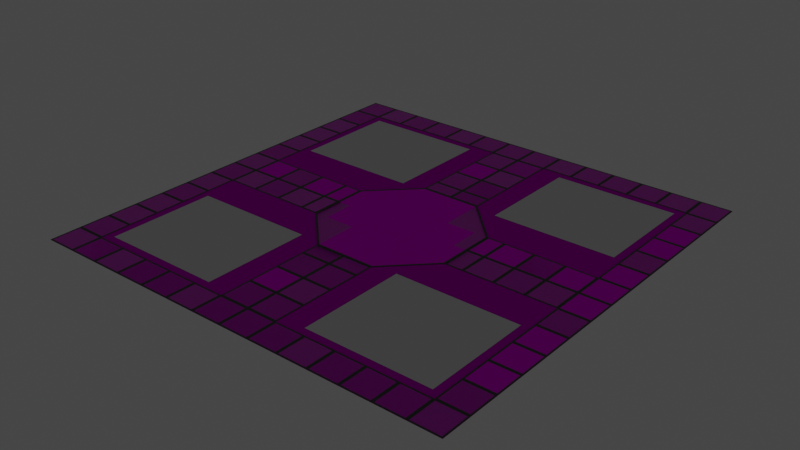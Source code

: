 # Source: stage-terrain.blend  (saved by Blender 4.0.36; exported with 4.5.12 LTS)
import bpy
from mathutils import Matrix  # noqa: F401  (used for matrix-valued properties, if any)

bpy.ops.wm.read_factory_settings(use_empty=True)
scene = bpy.context.scene
scene.name = 'Scene'

# ---- collections
col_collection = bpy.data.collections.new('Collection'); scene.collection.children.link(col_collection)
col_sidewalk = bpy.data.collections.new('Sidewalk'); col_collection.children.link(col_sidewalk)

# ---- images (referenced by path relative to the original .blend; pixels are not part of the script)
import os
ASSET_DIR = os.environ.get("B2B_ASSET_DIR", "")  # directory of the original .blend (textures are referenced by path, not embedded)
HERE = os.path.dirname(os.path.abspath(__file__))  # packed textures are extracted next to this script under _unpacked/

def load_image(name, relpath, width, height, colorspace="sRGB"):
    """Load a texture the original file referenced (path relative to the .blend, or extracted next to this script)."""
    p = next((c for c in (os.path.join(HERE, relpath), os.path.join(ASSET_DIR, relpath)) if relpath and os.path.exists(c)), "")
    if p:
        img = bpy.data.images.load(p, check_existing=True)
        img.name = name
    else:  # same state as the original file: an image datablock whose file is absent (Cycles renders it pink)
        img = bpy.data.images.new(name, width, height)
        img.source = "FILE"
        img.filepath = "//" + (relpath or name)
    img.colorspace_settings.name = colorspace
    return img
img_displacement_jpg_002 = load_image('displacement.jpg.002', 'displacement.jpg', 1024, 1024, 'Non-Color')
img_color_jpg_002 = load_image('color.jpg.002', 'color.jpg', 1024, 1024, 'sRGB')
img_roughness_jpg_002 = load_image('roughness.jpg.002', 'roughness.jpg', 1024, 1024, 'Non-Color')
img_normal_jpg_002 = load_image('normal.jpg.002', 'normal.jpg', 1024, 1024, 'Non-Color')
img_displacement_jpg_001 = load_image('displacement.jpg.001', 'displacement.jpg', 1024, 1024, 'Non-Color')
img_color_jpg_001 = load_image('color.jpg.001', 'color.jpg', 1024, 1024, 'sRGB')
img_roughness_jpg_001 = load_image('roughness.jpg.001', 'roughness.jpg', 1024, 1024, 'Non-Color')
img_normal_jpg_001 = load_image('normal.jpg.001', 'normal.jpg', 1024, 1024, 'Non-Color')

# ---- materials (node trees are filled in below, after node groups)
mat_grass = bpy.data.materials.new('grass')
mat_grass.alpha_threshold = 0.0
mat_grass.use_transparent_shadow = False
mat_grass.roughness = 0.5
mat_grass.line_color = (0.0, 0.0, 0.0, 1.0)
mat_metallic_frame = bpy.data.materials.new('metallic_frame')
mat_metallic_frame.use_transparent_shadow = False
mat_metallic_frame.diffuse_color = (0.06, 0.03, 0.03, 1.0)
mat_concrete_inner = bpy.data.materials.new('concrete_inner')
mat_concrete_inner.alpha_threshold = 0.0
mat_concrete_inner.use_transparent_shadow = False
mat_concrete_inner.roughness = 0.5
mat_concrete_inner.line_color = (0.0, 0.0, 0.0, 1.0)
mat_concrete_outter = bpy.data.materials.new('concrete_outter')
mat_concrete_outter.alpha_threshold = 0.0
mat_concrete_outter.use_transparent_shadow = False
mat_concrete_outter.roughness = 0.5
mat_concrete_outter.line_color = (0.0, 0.0, 0.0, 1.0)
mat_emission_blue = bpy.data.materials.new('emission_blue')
mat_emission_blue.use_transparent_shadow = False
mat_emission_green = bpy.data.materials.new('emission_green')
mat_emission_green.use_transparent_shadow = False

# ---- node groups
ng_gltf_material_output = bpy.data.node_groups.new('glTF Material Output', 'ShaderNodeTree')
_s = ng_gltf_material_output.interface.new_socket(name='Occlusion', in_out='INPUT', socket_type='NodeSocketFloat')
_s = ng_gltf_material_output.interface.new_socket(name='Thickness', in_out='INPUT', socket_type='NodeSocketFloat')
_s = ng_gltf_material_output.interface.new_socket(name='Specular', in_out='INPUT', socket_type='NodeSocketFloat')
_s.default_value = 1.0
_s = ng_gltf_material_output.interface.new_socket(name='Specular Color', in_out='INPUT', socket_type='NodeSocketColor')
_s.default_value = (1.0, 1.0, 1.0, 1.0)
_N = ng_gltf_material_output.nodes; _L = ng_gltf_material_output.links
n0 = _N.new('NodeGroupOutput'); n0.name = 'Group Output'; n0.location = (0, 0)
n1 = _N.new('NodeGroupInput'); n1.name = 'Group Input'; n1.location = (-200, 0)
n0.is_active_output = True

# ---- material node trees
mat_grass.use_nodes = True; mat_grass.node_tree.nodes.clear()
_N = mat_grass.node_tree.nodes; _L = mat_grass.node_tree.links
n0 = _N.new('ShaderNodeOutputMaterial'); n0.name = 'Material Output'; n0.location = (300, 300)
n1 = _N.new('ShaderNodeBsdfPrincipled'); n1.name = 'Principled BSDF'; n1.location = (10, 300)
n1.distribution = 'GGX'
n1.subsurface_method = 'RANDOM_WALK_SKIN'
n1.inputs[3].default_value = 1.45
n1.inputs[13].default_value = 0.0
n1.inputs[27].default_value = (0.0, 0.0, 0.0, 1.0)
n1.inputs[28].default_value = 1.0
n2 = _N.new('ShaderNodeTexImage'); n2.name = 'Image Texture'; n2.location = (88, -880)
n2.label = 'Displacement'
n2.image = img_displacement_jpg_002
n3 = _N.new('ShaderNodeDisplacement'); n3.name = 'Displacement'; n3.location = (110, -400)
n3.inputs[2].default_value = 1.0
n4 = _N.new('ShaderNodeTexImage'); n4.name = 'Image Texture.001'; n4.location = (88, -40)
n4.label = 'Base Color'
n4.image = img_color_jpg_002
n5 = _N.new('ShaderNodeTexImage'); n5.name = 'Image Texture.002'; n5.location = (88, -320)
n5.label = 'Roughness'
n5.image = img_roughness_jpg_002
n6 = _N.new('ShaderNodeTexImage'); n6.name = 'Image Texture.003'; n6.location = (88, -600)
n6.label = 'Normal'
n6.image = img_normal_jpg_002
n7 = _N.new('ShaderNodeNormalMap'); n7.name = 'Normal Map'; n7.location = (-240, -60)
n8 = _N.new('ShaderNodeMapping'); n8.name = 'Mapping'; n8.location = (230, -40)
n9 = _N.new('NodeReroute'); n9.name = 'Reroute'; n9.location = (38, -596)
n9.width = 16
n9.socket_idname = 'NodeSocketVector'
n10 = _N.new('ShaderNodeTexCoord'); n10.name = 'Texture Coordinate'; n10.location = (30, -40)
n11 = _N.new('NodeFrame'); n11.name = 'Frame'; n11.location = (-1270, 340)
n11.label = 'Mapping'
n11.width = 400
n12 = _N.new('NodeFrame'); n12.name = 'Frame.001'; n12.location = (-628, 540)
n12.label = 'Textures'
n12.width = 358
n2.parent = n12
n4.parent = n12
n5.parent = n12
n6.parent = n12
n8.parent = n11
n9.parent = n12
n10.parent = n11
_L.new(n1.outputs[0], n0.inputs[0])
_L.new(n2.outputs[0], n3.inputs[0])
_L.new(n3.outputs[0], n0.inputs[2])
_L.new(n4.outputs[0], n1.inputs[0])
_L.new(n5.outputs[0], n1.inputs[2])
_L.new(n6.outputs[0], n7.inputs[1])
_L.new(n7.outputs[0], n1.inputs[5])
_L.new(n9.outputs[0], n4.inputs[0])
_L.new(n9.outputs[0], n5.inputs[0])
_L.new(n9.outputs[0], n6.inputs[0])
_L.new(n9.outputs[0], n2.inputs[0])
_L.new(n8.outputs[0], n9.inputs[0])
_L.new(n10.outputs[2], n8.inputs[0])
n0.is_active_output = True
mat_metallic_frame.use_nodes = True; mat_metallic_frame.node_tree.nodes.clear()
_N = mat_metallic_frame.node_tree.nodes; _L = mat_metallic_frame.node_tree.links
n0 = _N.new('ShaderNodeBsdfPrincipled'); n0.name = 'Principled BSDF'; n0.location = (10, 300)
n0.distribution = 'GGX'
n0.subsurface_method = 'RANDOM_WALK_SKIN'
n0.inputs[0].default_value = (0.4, 0.04931, 0.0, 1.0)
n0.inputs[1].default_value = 0.9
n0.inputs[2].default_value = 0.25
n0.inputs[3].default_value = 1.45
n0.inputs[13].default_value = 0.4
n0.inputs[27].default_value = (0.075, 0.009274, 0.0, 1.0)
n0.inputs[28].default_value = 1.0
n1 = _N.new('ShaderNodeGroup'); n1.name = 'Group'; n1.location = (40, -370)
n1.width = 180
n1.node_tree = ng_gltf_material_output
n1.inputs[0].default_value = 0.0
n1.inputs[1].default_value = 0.0
n1.inputs[2].default_value = 1.0
n1.inputs[3].default_value = (0.3557, 0.3557, 0.3557, 1.0)
n2 = _N.new('ShaderNodeOutputMaterial'); n2.name = 'Material Output'; n2.location = (320, 270)
_L.new(n0.outputs[0], n2.inputs[0])
n2.is_active_output = True
mat_concrete_inner.use_nodes = True; mat_concrete_inner.node_tree.nodes.clear()
_N = mat_concrete_inner.node_tree.nodes; _L = mat_concrete_inner.node_tree.links
n0 = _N.new('ShaderNodeOutputMaterial'); n0.name = 'Material Output'; n0.location = (300, 300)
n1 = _N.new('ShaderNodeBsdfPrincipled'); n1.name = 'Principled BSDF'; n1.location = (10, 300)
n1.distribution = 'GGX'
n1.subsurface_method = 'RANDOM_WALK_SKIN'
n1.inputs[1].default_value = 0.85
n1.inputs[3].default_value = 1.45
n1.inputs[13].default_value = 0.0
n1.inputs[27].default_value = (0.0, 0.0, 0.0, 1.0)
n1.inputs[28].default_value = 1.0
n2 = _N.new('ShaderNodeTexImage'); n2.name = 'Image Texture'; n2.location = (88, -880)
n2.label = 'Displacement'
n2.image = img_displacement_jpg_001
n3 = _N.new('ShaderNodeDisplacement'); n3.name = 'Displacement'; n3.location = (110, -400)
n3.inputs[2].default_value = 1.0
n4 = _N.new('ShaderNodeTexImage'); n4.name = 'Image Texture.001'; n4.location = (88, -40)
n4.label = 'Base Color'
n4.image = img_color_jpg_001
n5 = _N.new('ShaderNodeTexImage'); n5.name = 'Image Texture.002'; n5.location = (88, -320)
n5.label = 'Roughness'
n5.image = img_roughness_jpg_001
n6 = _N.new('ShaderNodeTexImage'); n6.name = 'Image Texture.003'; n6.location = (88, -600)
n6.label = 'Normal'
n6.image = img_normal_jpg_001
n7 = _N.new('ShaderNodeNormalMap'); n7.name = 'Normal Map'; n7.location = (-240, -60)
n8 = _N.new('ShaderNodeMapping'); n8.name = 'Mapping'; n8.location = (230, -40)
n9 = _N.new('NodeReroute'); n9.name = 'Reroute'; n9.location = (38, -596)
n9.width = 16
n9.socket_idname = 'NodeSocketVector'
n10 = _N.new('ShaderNodeTexCoord'); n10.name = 'Texture Coordinate'; n10.location = (30, -40)
n11 = _N.new('NodeFrame'); n11.name = 'Frame'; n11.location = (-1270, 340)
n11.label = 'Mapping'
n11.width = 400
n12 = _N.new('NodeFrame'); n12.name = 'Frame.001'; n12.location = (-628, 540)
n12.label = 'Textures'
n12.width = 358
n2.parent = n12
n4.parent = n12
n5.parent = n12
n6.parent = n12
n8.parent = n11
n9.parent = n12
n10.parent = n11
_L.new(n1.outputs[0], n0.inputs[0])
_L.new(n2.outputs[0], n3.inputs[0])
_L.new(n3.outputs[0], n0.inputs[2])
_L.new(n4.outputs[0], n1.inputs[0])
_L.new(n5.outputs[0], n1.inputs[2])
_L.new(n6.outputs[0], n7.inputs[1])
_L.new(n7.outputs[0], n1.inputs[5])
_L.new(n9.outputs[0], n4.inputs[0])
_L.new(n9.outputs[0], n5.inputs[0])
_L.new(n9.outputs[0], n6.inputs[0])
_L.new(n9.outputs[0], n2.inputs[0])
_L.new(n8.outputs[0], n9.inputs[0])
_L.new(n10.outputs[2], n8.inputs[0])
n0.is_active_output = True
mat_concrete_outter.use_nodes = True; mat_concrete_outter.node_tree.nodes.clear()
_N = mat_concrete_outter.node_tree.nodes; _L = mat_concrete_outter.node_tree.links
n0 = _N.new('ShaderNodeOutputMaterial'); n0.name = 'Material Output'; n0.location = (300, 300)
n1 = _N.new('ShaderNodeBsdfPrincipled'); n1.name = 'Principled BSDF'; n1.location = (10, 300)
n1.distribution = 'GGX'
n1.subsurface_method = 'RANDOM_WALK_SKIN'
n1.inputs[0].default_value = (0.2, 0.2, 0.2, 1.0)
n1.inputs[1].default_value = 1.0
n1.inputs[2].default_value = 1.0
n1.inputs[3].default_value = 1.45
n1.inputs[13].default_value = 0.0
n1.inputs[27].default_value = (0.0, 0.0, 0.0, 1.0)
n1.inputs[28].default_value = 1.0
_L.new(n1.outputs[0], n0.inputs[0])
n0.is_active_output = True
mat_emission_blue.use_nodes = True; mat_emission_blue.node_tree.nodes.clear()
_N = mat_emission_blue.node_tree.nodes; _L = mat_emission_blue.node_tree.links
n0 = _N.new('ShaderNodeBsdfPrincipled'); n0.name = 'Principled BSDF'; n0.location = (10, 300)
n0.distribution = 'GGX'
n0.subsurface_method = 'RANDOM_WALK_SKIN'
n0.inputs[0].default_value = (0.0, 0.08022, 0.7991, 1.0)
n0.inputs[2].default_value = 1.0
n0.inputs[3].default_value = 1.45
n0.inputs[11].default_value = 1.01
n0.inputs[13].default_value = 0.0
n0.inputs[20].default_value = 0.0
n0.inputs[27].default_value = (0.0, 0.08022, 0.7991, 1.0)
n0.inputs[28].default_value = 2.0
n1 = _N.new('ShaderNodeOutputMaterial'); n1.name = 'Material Output'; n1.location = (300, 300)
_L.new(n0.outputs[0], n1.inputs[0])
n1.is_active_output = True
mat_emission_green.use_nodes = True; mat_emission_green.node_tree.nodes.clear()
_N = mat_emission_green.node_tree.nodes; _L = mat_emission_green.node_tree.links
n0 = _N.new('ShaderNodeBsdfPrincipled'); n0.name = 'Principled BSDF'; n0.location = (10, 300)
n0.distribution = 'GGX'
n0.subsurface_method = 'RANDOM_WALK_SKIN'
n0.inputs[0].default_value = (0.000539, 0.7991, 0.0, 1.0)
n0.inputs[2].default_value = 1.0
n0.inputs[3].default_value = 1.45
n0.inputs[11].default_value = 1.01
n0.inputs[13].default_value = 0.0
n0.inputs[20].default_value = 0.0
n0.inputs[27].default_value = (0.0, 0.7991, 0.01821, 1.0)
n0.inputs[28].default_value = 2.0
n1 = _N.new('ShaderNodeOutputMaterial'); n1.name = 'Material Output'; n1.location = (300, 300)
_L.new(n0.outputs[0], n1.inputs[0])
n1.is_active_output = True

# ---- world
world_world = bpy.data.worlds.new('World'); scene.world = world_world
world_world.use_nodes = True; world_world.node_tree.nodes.clear()
_N = world_world.node_tree.nodes; _L = world_world.node_tree.links
n0 = _N.new('ShaderNodeOutputWorld'); n0.name = 'World Output'; n0.location = (300, 300)
n1 = _N.new('ShaderNodeBackground'); n1.name = 'Background'; n1.location = (10, 300)
n1.inputs[0].default_value = (0.05088, 0.05088, 0.05088, 1.0)
_L.new(n1.outputs[0], n0.inputs[0])
n0.is_active_output = True
world_world.color = (0.05088, 0.05088, 0.05088)
world_world.use_sun_shadow = False
world_world.sun_shadow_jitter_overblur = 0.0

# ---- meshes
me_plane_003 = bpy.data.meshes.new('Plane.003')
me_plane_003.from_pydata([(7.0, 9.0, 0.0), (23.0, 9.0, 0.0), (7.0, 23.0, 0.0), (23.0, 23.0, 0.0)], [], [(0, 1, 3, 2)])
_uv = me_plane_003.uv_layers.new(name='UVMap')
_uv.uv.foreach_set('vector', [0.0, 0.0, 1.0, 0.0, 1.0, 1.0, 0.0, 1.0])
me_plane_003.update()
me_plane_011 = bpy.data.meshes.new('Plane.011')
me_plane_011.from_pydata([(20.0, 20.0, 0.0), (4.0, 20.0, 0.0), (-20.0, 12.0, 0.0), (-28.0, 12.0, 0.0), (12.0, 20.0, 0.0), (20.0, 4.0, 0.0), (20.0, 28.0, 0.0), (28.0, 4.0, 0.0), (28.0, 20.0, 0.0), (20.0, 12.0, 0.0), (20.0, 20.0, 0.0), (12.0, 4.0, 0.0), (-28.0, 28.0, 0.0), (4.0, 4.0, 0.0), (-20.0, 28.0, 0.0), (20.0, 4.0, 0.0), (20.0, 12.0, 0.0), (12.0, 20.0, 0.0), (12.0, 12.0, 0.0), (12.0, 20.0, 0.0), (4.0, 20.0, 0.0), (4.0, 28.0, 0.0), (-28.0, 20.0, 0.0), (-20.0, 20.0, 0.0), (28.0, 20.0, 0.0), (-20.0, 20.0, 0.0), (-12.0, 20.0, 0.0), (-12.0, 28.0, 0.0), (-4.0, 28.0, 0.0), (4.0, 20.0, 0.0), (-4.0, 28.0, 0.0), (-4.0, 20.0, 0.0), (-20.0, 12.0, 0.0), (-12.0, 12.0, 0.0), (-4.0, 12.0, 0.0), (-12.0, 20.0, 0.0), (-4.0, 20.0, 0.0), (-12.0, 20.0, 0.0), (-20.0, 20.0, 0.0), (-12.0, 28.0, 0.0), (-12.0, 12.0, 0.0), (-4.0, 12.0, 0.0), (-4.0, 20.0, 0.0), (-20.0, 28.0, 0.0), (28.0, 28.0, 0.0), (12.0, 20.0, 0.0), (12.0, 28.0, 0.0), (20.0, 20.0, 0.0), (4.0, 12.0, 0.0), (-4.0, 20.0, 0.0), (-12.0, 20.0, 0.0), (12.0, 28.0, 0.0), (4.0, 28.0, 0.0), (20.0, 28.0, 0.0), (-20.0, 12.0, 0.0), (-28.0, 12.0, 0.0), (4.0, 20.0, 0.0), (4.0, 12.0, 0.0), (12.0, 12.0, 0.0), (-20.0, 20.0, 0.0), (-28.0, 20.0, 0.0), (20.0, 12.0, 0.0), (28.0, 12.0, 0.0), (20.0, 20.0, 0.0), (20.0, -4.0, 0.0), (12.0, 4.0, 0.0), (12.0, -4.0, 0.0), (12.0, 4.0, 0.0), (4.0, 4.0, 0.0), (4.0, 12.0, 0.0), (-28.0, 4.0, 0.0), (-20.0, 4.0, 0.0), (28.0, 4.0, 0.0), (-20.0, 4.0, 0.0), (-12.0, 4.0, 0.0), (-12.0, 12.0, 0.0), (-4.0, 12.0, 0.0), (4.0, 4.0, 0.0), (-4.0, 12.0, 0.0), (-4.0, 4.0, 0.0), (-20.0, -4.0, 0.0), (-12.0, -4.0, 0.0), (-4.0, -4.0, 0.0), (-12.0, 4.0, 0.0), (-4.0, 4.0, 0.0), (-12.0, 4.0, 0.0), (-20.0, 4.0, 0.0), (-12.0, 12.0, 0.0), (-12.0, -4.0, 0.0), (-4.0, -4.0, 0.0), (-4.0, 4.0, 0.0), (-20.0, 12.0, 0.0), (28.0, 12.0, 0.0), (12.0, 4.0, 0.0), (12.0, 12.0, 0.0), (20.0, 4.0, 0.0), (4.0, -4.0, 0.0), (-4.0, 4.0, 0.0), (-12.0, 4.0, 0.0), (12.0, 12.0, 0.0), (4.0, 12.0, 0.0), (20.0, 12.0, 0.0), (-20.0, -4.0, 0.0), (-28.0, -4.0, 0.0), (4.0, 4.0, 0.0), (4.0, -4.0, 0.0), (12.0, -4.0, 0.0), (-20.0, 4.0, 0.0), (-28.0, 4.0, 0.0), (20.0, -4.0, 0.0), (28.0, -4.0, 0.0), (20.0, 4.0, 0.0), (-20.0, -4.0, 0.0), (-28.0, -4.0, 0.0), (20.0, -12.0, 0.0), (28.0, -12.0, 0.0), (20.0, -4.0, 0.0), (12.0, -12.0, 0.0), (4.0, -12.0, 0.0), (20.0, -12.0, 0.0), (20.0, -20.0, 0.0), (12.0, -12.0, 0.0), (12.0, -20.0, 0.0), (12.0, -12.0, 0.0), (4.0, -12.0, 0.0), (4.0, -4.0, 0.0), (-28.0, -12.0, 0.0), (-20.0, -12.0, 0.0), (28.0, -12.0, 0.0), (-20.0, -12.0, 0.0), (-12.0, -12.0, 0.0), (-12.0, -4.0, 0.0), (-4.0, -4.0, 0.0), (4.0, -12.0, 0.0), (-4.0, -4.0, 0.0), (-4.0, -12.0, 0.0), (-20.0, -20.0, 0.0), (-12.0, -20.0, 0.0), (-4.0, -20.0, 0.0), (-12.0, -12.0, 0.0), (-4.0, -12.0, 0.0), (-12.0, -12.0, 0.0), (-20.0, -12.0, 0.0), (-12.0, -4.0, 0.0), (-12.0, -20.0, 0.0), (-4.0, -20.0, 0.0), (-4.0, -12.0, 0.0), (-20.0, -4.0, 0.0), (28.0, -4.0, 0.0), (12.0, -12.0, 0.0), (12.0, -4.0, 0.0), (20.0, -12.0, 0.0), (4.0, -20.0, 0.0), (-4.0, -12.0, 0.0), (-12.0, -12.0, 0.0), (12.0, -4.0, 0.0), (4.0, -4.0, 0.0), (20.0, -4.0, 0.0), (-20.0, -20.0, 0.0), (-28.0, -20.0, 0.0), (4.0, -12.0, 0.0), (4.0, -20.0, 0.0), (12.0, -20.0, 0.0), (-20.0, -12.0, 0.0), (-28.0, -12.0, 0.0), (20.0, -20.0, 0.0), (28.0, -20.0, 0.0), (20.0, -12.0, 0.0), (12.0, -20.0, 0.0), (4.0, -20.0, 0.0), (20.0, -20.0, 0.0), (20.0, -28.0, 0.0), (12.0, -20.0, 0.0), (12.0, -28.0, 0.0), (28.0, -20.0, 0.0), (-20.0, -20.0, 0.0), (-12.0, -20.0, 0.0), (-20.0, -28.0, 0.0), (-12.0, -28.0, 0.0), (-4.0, -28.0, 0.0), (-12.0, -28.0, 0.0), (-4.0, -28.0, 0.0), (-4.0, -20.0, 0.0), (4.0, -28.0, 0.0), (-4.0, -20.0, 0.0), (-12.0, -20.0, 0.0), (-20.0, -28.0, 0.0), (-28.0, -28.0, 0.0), (4.0, -20.0, 0.0), (4.0, -28.0, 0.0), (12.0, -28.0, 0.0), (-20.0, -20.0, 0.0), (-28.0, -20.0, 0.0), (20.0, -28.0, 0.0), (28.0, -28.0, 0.0), (20.0, -20.0, 0.0)], [], [(188, 184, 181, 183), (182, 185, 180, 179), (176, 175, 177, 178), (174, 195, 193, 194), (191, 192, 187, 186), (172, 169, 189, 190), (170, 168, 173, 171), (119, 117, 122, 120), (121, 118, 161, 162), (0, 4, 18, 16), (143, 147, 142, 141), (17, 1, 57, 58), (148, 116, 114, 115), (112, 113, 126, 127), (150, 156, 124, 123), (39, 43, 38, 37), (157, 155, 149, 151), (163, 164, 159, 158), (44, 6, 10, 8), (128, 167, 165, 166), (130, 129, 136, 137), (146, 154, 144, 138), (125, 132, 135, 133), (14, 12, 22, 23), (134, 131, 139, 140), (160, 153, 145, 152), (104, 97, 89, 96), (46, 52, 20, 19), (78, 75, 83, 84), (69, 76, 79, 77), (53, 51, 45, 47), (90, 98, 88, 82), (74, 73, 80, 81), (72, 111, 109, 110), (59, 60, 55, 54), (24, 63, 61, 62), (107, 108, 103, 102), (101, 99, 93, 95), (94, 100, 68, 67), (26, 25, 32, 33), (2, 3, 70, 71), (92, 9, 5, 7), (87, 91, 86, 85), (65, 13, 105, 106), (15, 11, 66, 64), (42, 50, 40, 34), (21, 28, 31, 29), (30, 27, 35, 36), (56, 49, 41, 48)])
_uv = me_plane_011.uv_layers.new(name='UVMap')
_uv.uv.foreach_set('vector', [0.9999, 0.9999, 9.995e-05, 0.9999, 9.995e-05, 0.0001001, 0.9999, 9.995e-05, 0.9999, 0.9999, 9.995e-05, 0.9999, 9.995e-05, 0.0001001, 0.9999, 9.995e-05, 0.9999, 0.9999, 9.995e-05, 0.9999, 9.995e-05, 0.0001001, 0.9999, 9.995e-05, 0.9999, 0.9999, 9.995e-05, 0.9999, 9.995e-05, 0.0001001, 0.9999, 9.995e-05, 0.9999, 0.9999, 9.995e-05, 0.9999, 9.995e-05, 0.0001001, 0.9999, 9.995e-05, 0.9999, 0.9999, 9.995e-05, 0.9999, 9.995e-05, 0.0001001, 0.9999, 9.995e-05, 0.9999, 0.9999, 9.995e-05, 0.9999, 9.995e-05, 0.0001001, 0.9999, 9.995e-05, 0.9999, 0.9999, 9.995e-05, 0.9999, 9.995e-05, 0.0001001, 0.9999, 9.995e-05, 0.9999, 0.9999, 9.995e-05, 0.9999, 9.995e-05, 0.0001001, 0.9999, 9.995e-05, 0.9999, 0.9999, 9.995e-05, 0.9999, 9.995e-05, 0.0001001, 0.9999, 9.995e-05, 0.9999, 0.9999, 9.995e-05, 0.9999, 9.995e-05, 0.0001001, 0.9999, 9.995e-05, 0.9999, 0.9999, 9.995e-05, 0.9999, 9.995e-05, 0.0001001, 0.9999, 9.995e-05, 0.9999, 0.9999, 9.995e-05, 0.9999, 9.995e-05, 0.0001001, 0.9999, 9.995e-05, 0.9999, 0.9999, 9.995e-05, 0.9999, 9.995e-05, 0.0001001, 0.9999, 9.995e-05, 0.9999, 0.9999, 9.995e-05, 0.9999, 9.995e-05, 0.0001001, 0.9999, 9.995e-05, 0.9999, 0.9999, 9.995e-05, 0.9999, 9.995e-05, 0.0001001, 0.9999, 9.995e-05, 0.9999, 0.9999, 9.995e-05, 0.9999, 9.995e-05, 0.0001001, 0.9999, 9.995e-05, 0.9999, 0.9999, 9.995e-05, 0.9999, 9.995e-05, 0.0001001, 0.9999, 9.995e-05, 0.9999, 0.9999, 9.995e-05, 0.9999, 9.995e-05, 0.0001001, 0.9999, 9.995e-05, 0.9999, 0.9999, 9.995e-05, 0.9999, 9.995e-05, 0.0001001, 0.9999, 9.995e-05, 0.9999, 0.9999, 9.995e-05, 0.9999, 9.995e-05, 0.0001001, 0.9999, 9.995e-05, 0.9999, 0.9999, 9.995e-05, 0.9999, 9.995e-05, 0.0001001, 0.9999, 9.995e-05, 0.9999, 0.9999, 9.995e-05, 0.9999, 9.995e-05, 0.0001001, 0.9999, 9.995e-05, 0.9999, 0.9999, 9.995e-05, 0.9999, 9.995e-05, 0.0001001, 0.9999, 9.995e-05, 0.9999, 0.9999, 9.995e-05, 0.9999, 9.995e-05, 0.0001001, 0.9999, 9.995e-05, 0.9999, 0.9999, 9.995e-05, 0.9999, 9.995e-05, 0.0001001, 0.9999, 9.995e-05, 0.9999, 0.9999, 9.995e-05, 0.9999, 9.995e-05, 0.0001001, 0.9999, 9.995e-05, 0.9999, 0.9999, 9.995e-05, 0.9999, 9.995e-05, 0.0001001, 0.9999, 9.995e-05, 0.9999, 0.9999, 9.995e-05, 0.9999, 9.995e-05, 0.0001001, 0.9999, 9.995e-05, 0.9999, 0.9999, 9.995e-05, 0.9999, 9.995e-05, 0.0001001, 0.9999, 9.995e-05, 0.9999, 0.9999, 9.995e-05, 0.9999, 9.995e-05, 0.0001001, 0.9999, 9.995e-05, 0.9999, 0.9999, 9.995e-05, 0.9999, 9.995e-05, 0.0001001, 0.9999, 9.995e-05, 0.9999, 0.9999, 9.995e-05, 0.9999, 9.995e-05, 0.0001001, 0.9999, 9.995e-05, 0.9999, 0.9999, 9.995e-05, 0.9999, 9.995e-05, 0.0001001, 0.9999, 9.995e-05, 0.9999, 0.9999, 9.995e-05, 0.9999, 9.995e-05, 0.0001001, 0.9999, 9.995e-05, 0.9999, 0.9999, 9.995e-05, 0.9999, 9.995e-05, 0.0001001, 0.9999, 9.995e-05, 0.9999, 0.9999, 9.995e-05, 0.9999, 9.995e-05, 0.0001001, 0.9999, 9.995e-05, 0.9999, 0.9999, 9.995e-05, 0.9999, 9.995e-05, 0.0001001, 0.9999, 9.995e-05, 0.9999, 0.9999, 9.995e-05, 0.9999, 9.995e-05, 0.0001001, 0.9999, 9.995e-05, 0.9999, 0.9999, 9.995e-05, 0.9999, 9.995e-05, 0.0001001, 0.9999, 9.995e-05, 0.9999, 0.9999, 9.995e-05, 0.9999, 9.995e-05, 0.0001001, 0.9999, 9.995e-05, 0.9999, 0.9999, 9.995e-05, 0.9999, 9.995e-05, 0.0001001, 0.9999, 9.995e-05, 0.9999, 0.9999, 9.995e-05, 0.9999, 9.995e-05, 0.0001001, 0.9999, 9.995e-05, 0.9999, 0.9999, 9.995e-05, 0.9999, 9.995e-05, 0.0001001, 0.9999, 9.995e-05, 0.9999, 0.9999, 9.995e-05, 0.9999, 9.995e-05, 0.0001001, 0.9999, 9.995e-05, 0.9999, 0.9999, 9.995e-05, 0.9999, 9.995e-05, 0.0001001, 0.9999, 9.995e-05, 0.9999, 0.9999, 9.995e-05, 0.9999, 9.995e-05, 0.0001001, 0.9999, 9.995e-05, 0.9999, 0.9999, 9.995e-05, 0.9999, 9.995e-05, 0.0001001, 0.9999, 9.995e-05, 0.9999, 0.9999, 9.995e-05, 0.9999, 9.995e-05, 0.0001001, 0.9999, 9.995e-05])
me_plane_011.materials.append(mat_grass)
me_plane_011.update()
me_plane_009 = bpy.data.meshes.new('Plane.009')
me_plane_009.from_pydata([(1.8, 1.8, 0.0), (2.0, 2.0, 0.0), (1.8, -1.8, 0.0), (2.0, -2.0, 0.0), (-1.8, 1.8, 0.0), (-2.0, 2.0, 0.0), (-1.8, -1.8, 0.0), (-2.0, -2.0, 0.0)], [], [(0, 4, 6, 2), (3, 2, 6, 7), (1, 0, 2, 3), (5, 4, 0, 1), (7, 6, 4, 5)])
me_plane_009.polygons.foreach_set('material_index', [1, 2, 2, 2, 2])
_uv = me_plane_009.uv_layers.new(name='UVMap')
_uv.uv.foreach_set('vector', [0.9999, 9.992e-05, 0.9999, 0.9999, 0.0001002, 0.9999, 0.0001001, 9.997e-05, 0.375, 0.5, 0.625, 0.5, 0.625, 0.75, 0.375, 0.75, 0.375, 0.75, 0.625, 0.75, 0.625, 1.0, 0.375, 1.0, 0.125, 0.5, 0.375, 0.5, 0.375, 0.75, 0.125, 0.75, 0.625, 0.5, 0.875, 0.5, 0.875, 0.75, 0.625, 0.75])
me_plane_009.materials.append(mat_metallic_frame)
me_plane_009.materials.append(mat_concrete_inner)
me_plane_009.materials.append(mat_concrete_outter)
me_plane_009.materials.append(mat_emission_blue)
me_plane_009.materials.append(mat_emission_green)
me_plane_009.update()
me_cylinder = bpy.data.meshes.new('Cylinder')
me_cylinder.from_pydata([(-6.516e-07, 10.45, -9.0), (7.39, 7.39, -9.0), (10.45, 3.243e-07, -9.0), (7.39, -7.39, -9.0), (-9.774e-07, -10.45, -9.0), (-7.39, -7.39, -9.0), (-10.45, 9.759e-07, -9.0), (-7.39, 7.39, -9.0), (7.223, 7.223, -9.0), (10.22, 3.173e-07, -9.0), (7.223, -7.223, -9.0), (-7.223, -7.223, -9.0), (-7.223, 7.223, -9.0), (-1.496, -3.612, -9.0), (-3.612, 1.496, -9.0), (-2.116, 5.108, -9.0), (8.047e-07, -1.311e-06, -9.0), (-5.108, -2.116, -9.0), (2.116, -5.108, -9.0), (-2.992, -7.223, -9.0), (-3.612, -8.72, -9.0), (1.496, 3.612, -9.0), (2.992, 7.223, -9.0), (3.612, 8.72, -9.0), (-5.727, 6.604, -9.0), (-0.6197, 8.72, -9.0), (-1.073e-06, 10.22, -9.0), (-3.201, 8.901, -9.0), (-2.728, 9.093, -9.0), (-5.099, 8.12, -9.0), (-8.75, 3.624, -9.0), (-7.253, 7.236, -9.0), (5.727, -6.604, -9.0), (-2.128, 9.344, -9.0), (-0.02511, 10.23, -9.0), (5.108, 2.116, -9.0), (3.612, -1.496, -9.0), (-10.22, -1.788e-06, -9.0), (-7.223, 2.992, -9.0), (-8.72, 3.612, -9.0), (-6.604, -5.727, -9.0), (-8.72, -0.6197, -9.0), (-8.901, -3.201, -9.0), (-9.093, -2.728, -9.0), (-8.12, -5.099, -9.0), (-7.236, -7.253, -9.0), (-9.344, -2.128, -9.0), (-10.23, -0.02511, -9.0), (0.6197, -8.72, -9.0), (6.417e-07, -10.22, -9.0), (3.201, -8.901, -9.0), (2.728, -9.093, -9.0), (5.099, -8.12, -9.0), (8.75, -3.624, -9.0), (7.253, -7.236, -9.0), (2.128, -9.344, -9.0), (0.02511, -10.23, -9.0), (7.223, -2.992, -9.0), (8.72, -3.612, -9.0), (6.604, 5.727, -9.0), (8.72, 0.6197, -9.0), (8.901, 3.201, -9.0), (9.093, 2.728, -9.0), (8.12, 5.099, -9.0), (7.236, 7.253, -9.0), (9.344, 2.128, -9.0), (10.23, 0.02511, -9.0), (7.39, 7.39, -8.968), (-6.516e-07, 10.45, -8.968), (10.45, 3.243e-07, -8.968), (7.39, -7.39, -8.968), (-9.774e-07, -10.45, -8.968), (-7.39, -7.39, -8.968), (-10.45, 9.759e-07, -8.968), (-7.39, 7.39, -8.968), (7.223, 7.223, -8.968), (-6.369e-07, 10.22, -8.968), (10.22, 3.173e-07, -8.968), (7.223, -7.223, -8.968), (-10.22, 9.542e-07, -8.968), (-7.223, -7.223, -8.968), (-7.223, 7.223, -8.968), (8.345e-07, -10.22, -8.968)], [], [(14, 17, 13, 16), (16, 13, 18, 36), (15, 14, 16, 21), (21, 16, 36, 35), (17, 40, 19, 13), (13, 19, 48, 18), (40, 11, 20, 19), (19, 20, 49, 48), (25, 15, 21, 22), (22, 21, 35, 59), (26, 25, 22, 23), (23, 22, 59, 8), (38, 41, 17, 14), (24, 38, 14, 15), (34, 33, 25, 26), (33, 28, 27, 29, 24, 15, 25), (31, 30, 38, 24), (29, 31, 24), (36, 18, 32, 57), (35, 36, 57, 60), (37, 41, 38, 39), (47, 46, 41, 37), (46, 43, 42, 44, 40, 17, 41), (44, 45, 40), (56, 55, 48, 49), (55, 51, 50, 52, 32, 18, 48), (54, 53, 57, 32), (52, 54, 32), (9, 60, 57, 58), (66, 65, 60, 9), (65, 62, 61, 63, 59, 35, 60), (63, 64, 59), (73, 72, 80, 79), (71, 70, 78, 82), (69, 67, 75, 77), (74, 73, 79, 81), (72, 71, 82, 80), (70, 69, 77, 78), (67, 68, 76, 75), (68, 74, 81, 76), (5, 4, 71, 72), (37, 12, 81, 79), (6, 5, 72, 73), (12, 26, 76, 81), (7, 6, 73, 74), (0, 7, 74, 68), (1, 0, 68, 67), (26, 8, 75, 76), (49, 11, 80, 82), (2, 1, 67, 69), (8, 9, 77, 75), (10, 49, 82, 78), (3, 2, 69, 70), (9, 10, 78, 77), (4, 3, 70, 71), (11, 37, 79, 80)])
me_cylinder.polygons.foreach_set('material_index', [1, 1, 1, 1, 1, 1, 1, 1, 1, 1, 1, 1, 1, 1, 1, 1, 1, 1, 1, 1, 1, 1, 1, 1, 1, 1, 1, 1, 1, 1, 1, 1, 0, 0, 0, 0, 0, 0, 0, 0, 0, 0, 0, 0, 0, 0, 0, 0, 0, 0, 0, 0, 0, 0, 0, 0])
_uv = me_cylinder.uv_layers.new(name='UVMap')
_uv.uv.foreach_set('vector', [0.0001, 0.9999, 9.992e-05, 0.0001003, 0.9999, 9.994e-05, 0.9999, 0.9999, 0.0001, 0.9999, 9.992e-05, 0.0001003, 0.9999, 9.994e-05, 0.9999, 0.9999, 0.0001, 0.9999, 9.992e-05, 0.0001003, 0.9999, 9.994e-05, 0.9999, 0.9999, 0.0001, 0.9999, 9.992e-05, 0.0001003, 0.9999, 9.994e-05, 0.9999, 0.9999, 0.0001, 0.9999, 9.992e-05, 0.0001003, 0.9999, 9.994e-05, 0.9999, 0.9999, 0.0001, 0.9999, 9.992e-05, 0.0001003, 0.9999, 9.994e-05, 0.9999, 0.9999, 0.0001, 0.9999, 9.992e-05, 0.6524, 0.9999, 0.6524, 0.9999, 0.9999, 0.0001, 0.9999, 9.992e-05, 0.6524, 0.9999, 0.6524, 0.9999, 0.9999, 0.0001, 0.9999, 9.992e-05, 0.0001003, 0.9999, 9.994e-05, 0.9999, 0.9999, 0.0001, 0.9999, 9.992e-05, 0.0001003, 0.9999, 9.994e-05, 0.9999, 0.9999, 0.0001, 0.4491, 9.992e-05, 0.0001003, 0.9999, 9.994e-05, 0.9999, 0.4491, 0.0001, 0.4491, 9.992e-05, 0.0001003, 0.9999, 9.994e-05, 0.9999, 0.4491, 0.0001, 0.9999, 9.992e-05, 0.0001003, 0.9999, 9.994e-05, 0.9999, 0.9999, 0.0001, 0.9999, 9.992e-05, 0.0001003, 0.9999, 9.994e-05, 0.9999, 0.9999, 0.9929, 0.4491, 0.5823, 0.0001001, 0.9999, 9.994e-05, 0.9999, 0.4491, 0.5823, 0.9999, 0.4651, 0.8817, 0.3722, 0.7902, 9.996e-05, 0.4198, 9.992e-05, 0.0001003, 0.9999, 9.994e-05, 0.9999, 0.9999, 0.5777, 0.9999, 0.5773, 0.0001001, 0.9999, 9.994e-05, 0.9999, 0.9999, 0.9999, 0.4198, 0.5777, 0.0001001, 0.9999, 9.994e-05, 0.0001, 0.9999, 9.992e-05, 0.0001003, 0.9999, 9.994e-05, 0.9999, 0.9999, 0.0001, 0.9999, 9.992e-05, 0.0001003, 0.9999, 9.994e-05, 0.9999, 0.9999, 0.4491, 0.9999, 0.0001002, 0.9999, 9.978e-05, 0.0001003, 0.4491, 0.0001, 0.4491, 0.00705, 0.0001, 0.4177, 9.978e-05, 0.0001003, 0.4491, 0.0001, 0.9999, 0.4177, 0.8817, 0.5349, 0.7902, 0.6278, 0.4198, 0.9999, 0.0001002, 0.9999, 9.978e-05, 0.0001003, 0.9999, 0.0001, 0.4198, 0.0001001, 0.0001, 0.4223, 9.978e-05, 0.0001003, 0.00705, 0.5509, 0.4177, 0.9999, 0.0001001, 0.9999, 9.984e-05, 0.5509, 0.4177, 9.996e-05, 0.5349, 0.1183, 0.6278, 0.2098, 0.9999, 0.5802, 0.9999, 0.9999, 0.0001001, 0.9999, 9.978e-05, 0.0001001, 0.4223, 0.0001, 0.4227, 0.9999, 0.0001001, 0.9999, 9.978e-05, 0.0001001, 9.996e-05, 0.5802, 0.4223, 0.9999, 0.0001001, 0.9999, 0.5509, 0.0001001, 0.9999, 0.0001, 0.9999, 0.9999, 0.5509, 0.9999, 0.5509, 0.9929, 0.9999, 0.5823, 0.9999, 0.9999, 0.5509, 0.9999, 9.978e-05, 0.5823, 0.1183, 0.4651, 0.2098, 0.3722, 0.5802, 0.0001, 0.9999, 0.0001, 0.9999, 0.9999, 0.0001, 0.9999, 0.5802, 0.9999, 0.9999, 0.5777, 0.9999, 0.9999, 0.01, 0.25, 0.08029, 0.08029, 0.08029, 0.08029, 0.01, 0.25, 0.25, 0.01, 0.4197, 0.08029, 0.4197, 0.08029, 0.25, 0.01, 0.49, 0.25, 0.4197, 0.4197, 0.4197, 0.4197, 0.49, 0.25, 0.08029, 0.4197, 0.01, 0.25, 0.01, 0.25, 0.08029, 0.4197, 0.08029, 0.08029, 0.25, 0.01, 0.25, 0.01, 0.08029, 0.08029, 0.4197, 0.08029, 0.49, 0.25, 0.49, 0.25, 0.4197, 0.08029, 0.4197, 0.4197, 0.25, 0.49, 0.25, 0.49, 0.4197, 0.4197, 0.25, 0.49, 0.08029, 0.4197, 0.08029, 0.4197, 0.25, 0.49, 0.08029, 0.08029, 0.25, 0.01, 0.25, 0.01, 0.08029, 0.08029, 0.01, 0.25, 0.08029, 0.4197, 0.08029, 0.4197, 0.01, 0.25, 0.01, 0.25, 0.08029, 0.08029, 0.08029, 0.08029, 0.01, 0.25, 0.08029, 0.4197, 0.25, 0.49, 0.25, 0.49, 0.08029, 0.4197, 0.08029, 0.4197, 0.01, 0.25, 0.01, 0.25, 0.08029, 0.4197, 0.25, 0.49, 0.08029, 0.4197, 0.08029, 0.4197, 0.25, 0.49, 0.4197, 0.4197, 0.25, 0.49, 0.25, 0.49, 0.4197, 0.4197, 0.25, 0.49, 0.4197, 0.4197, 0.4197, 0.4197, 0.25, 0.49, 0.25, 0.01, 0.08029, 0.08029, 0.08029, 0.08029, 0.25, 0.01, 0.49, 0.25, 0.4197, 0.4197, 0.4197, 0.4197, 0.49, 0.25, 0.4197, 0.4197, 0.49, 0.25, 0.49, 0.25, 0.4197, 0.4197, 0.4197, 0.08029, 0.25, 0.01, 0.25, 0.01, 0.4197, 0.08029, 0.4197, 0.08029, 0.49, 0.25, 0.49, 0.25, 0.4197, 0.08029, 0.49, 0.25, 0.4197, 0.08029, 0.4197, 0.08029, 0.49, 0.25, 0.25, 0.01, 0.4197, 0.08029, 0.4197, 0.08029, 0.25, 0.01, 0.08029, 0.08029, 0.01, 0.25, 0.01, 0.25, 0.08029, 0.08029])
me_cylinder.materials.append(mat_concrete_outter)
me_cylinder.materials.append(mat_concrete_inner)
me_cylinder.update()
me_plane_006 = bpy.data.meshes.new('Plane.006')
me_plane_006.from_pydata([(1.8, 1.8, 0.0), (2.0, 2.0, 0.0), (1.8, -1.8, 0.0), (2.0, -2.0, 0.0), (-1.8, 1.8, 0.0), (-2.0, 2.0, 0.0), (-1.8, -1.8, 0.0), (-2.0, -2.0, 0.0)], [], [(0, 4, 6, 2), (3, 2, 6, 7), (1, 0, 2, 3), (5, 4, 0, 1), (7, 6, 4, 5)])
me_plane_006.polygons.foreach_set('material_index', [1, 2, 2, 2, 2])
_uv = me_plane_006.uv_layers.new(name='UVMap')
_uv.uv.foreach_set('vector', [0.9999, 9.992e-05, 0.9999, 0.9999, 0.0001002, 0.9999, 0.0001001, 9.997e-05, 0.375, 0.5, 0.625, 0.5, 0.625, 0.75, 0.375, 0.75, 0.375, 0.75, 0.625, 0.75, 0.625, 1.0, 0.375, 1.0, 0.125, 0.5, 0.375, 0.5, 0.375, 0.75, 0.125, 0.75, 0.625, 0.5, 0.875, 0.5, 0.875, 0.75, 0.625, 0.75])
me_plane_006.materials.append(mat_metallic_frame)
me_plane_006.materials.append(mat_concrete_inner)
me_plane_006.materials.append(mat_concrete_outter)
me_plane_006.materials.append(mat_emission_blue)
me_plane_006.materials.append(mat_emission_green)
me_plane_006.update()
me_plane_012 = bpy.data.meshes.new('Plane.012')
me_plane_012.from_pydata([(1.8, 0.1443, 0.0), (2.0, 0.3443, 0.0), (1.8, -1.8, 0.0), (2.0, -2.0, 0.0), (-1.8, 0.1443, 0.0), (-2.0, 0.3443, 0.0), (-1.8, -1.8, 0.0), (-2.0, -2.0, 0.0)], [], [(0, 4, 6, 2), (3, 2, 6, 7), (1, 0, 2, 3), (5, 4, 0, 1), (7, 6, 4, 5)])
me_plane_012.polygons.foreach_set('material_index', [1, 2, 2, 2, 2])
_uv = me_plane_012.uv_layers.new(name='UVMap')
_uv.uv.foreach_set('vector', [0.9999, 9.992e-05, 0.9999, 0.9999, 0.0001002, 0.9999, 0.0001001, 9.997e-05, 0.375, 0.5, 0.625, 0.5, 0.625, 0.75, 0.375, 0.75, 0.375, 0.75, 0.625, 0.75, 0.625, 1.0, 0.375, 1.0, 0.125, 0.5, 0.375, 0.5, 0.375, 0.75, 0.125, 0.75, 0.625, 0.5, 0.875, 0.5, 0.875, 0.75, 0.625, 0.75])
me_plane_012.materials.append(mat_metallic_frame)
me_plane_012.materials.append(mat_concrete_inner)
me_plane_012.materials.append(mat_concrete_outter)
me_plane_012.materials.append(mat_emission_blue)
me_plane_012.materials.append(mat_emission_green)
me_plane_012.update()
me_plane_013 = bpy.data.meshes.new('Plane.013')
me_plane_013.from_pydata([(1.8, 1.8, 0.0), (2.0, 2.0, 0.0), (1.8, -1.8, 0.0), (2.0, -2.0, 0.0), (-1.8, 1.8, 0.0), (-2.0, 2.0, 0.0), (-1.8, -1.8, 0.0), (-2.0, -2.0, 0.0)], [], [(0, 4, 6, 2), (3, 2, 6, 7), (1, 0, 2, 3), (5, 4, 0, 1), (7, 6, 4, 5)])
me_plane_013.polygons.foreach_set('material_index', [1, 2, 2, 2, 2])
_uv = me_plane_013.uv_layers.new(name='UVMap')
_uv.uv.foreach_set('vector', [0.9999, 9.992e-05, 0.9999, 0.9999, 0.0001002, 0.9999, 0.0001001, 9.997e-05, 0.375, 0.5, 0.625, 0.5, 0.625, 0.75, 0.375, 0.75, 0.375, 0.75, 0.625, 0.75, 0.625, 1.0, 0.375, 1.0, 0.125, 0.5, 0.375, 0.5, 0.375, 0.75, 0.125, 0.75, 0.625, 0.5, 0.875, 0.5, 0.875, 0.75, 0.625, 0.75])
me_plane_013.materials.append(mat_metallic_frame)
me_plane_013.materials.append(mat_concrete_inner)
me_plane_013.materials.append(mat_concrete_outter)
me_plane_013.materials.append(mat_emission_blue)
me_plane_013.materials.append(mat_emission_green)
me_plane_013.update()
me_plane_014 = bpy.data.meshes.new('Plane.014')
me_plane_014.from_pydata([(1.8, 0.1443, 0.0), (2.0, 0.3443, 0.0), (1.8, -1.8, 0.0), (2.0, -2.0, 0.0), (-1.8, 0.1443, 0.0), (-2.0, 0.3443, 0.0), (-1.8, -1.8, 0.0), (-2.0, -2.0, 0.0)], [], [(0, 4, 6, 2), (3, 2, 6, 7), (1, 0, 2, 3), (5, 4, 0, 1), (7, 6, 4, 5)])
me_plane_014.polygons.foreach_set('material_index', [1, 2, 2, 2, 2])
_uv = me_plane_014.uv_layers.new(name='UVMap')
_uv.uv.foreach_set('vector', [0.9999, 9.992e-05, 0.9999, 0.9999, 0.0001002, 0.9999, 0.0001001, 9.997e-05, 0.375, 0.5, 0.625, 0.5, 0.625, 0.75, 0.375, 0.75, 0.375, 0.75, 0.625, 0.75, 0.625, 1.0, 0.375, 1.0, 0.125, 0.5, 0.375, 0.5, 0.375, 0.75, 0.125, 0.75, 0.625, 0.5, 0.875, 0.5, 0.875, 0.75, 0.625, 0.75])
me_plane_014.materials.append(mat_metallic_frame)
me_plane_014.materials.append(mat_concrete_inner)
me_plane_014.materials.append(mat_concrete_outter)
me_plane_014.materials.append(mat_emission_blue)
me_plane_014.materials.append(mat_emission_green)
me_plane_014.update()
me_plane_015 = bpy.data.meshes.new('Plane.015')
me_plane_015.from_pydata([(1.8, 1.8, 0.0), (2.0, 2.0, 0.0), (1.8, -1.8, 0.0), (2.0, -2.0, 0.0), (-1.8, 1.8, 0.0), (-2.0, 2.0, 0.0), (-1.8, -1.8, 0.0), (-2.0, -2.0, 0.0)], [], [(0, 4, 6, 2), (3, 2, 6, 7), (1, 0, 2, 3), (5, 4, 0, 1), (7, 6, 4, 5)])
me_plane_015.polygons.foreach_set('material_index', [1, 2, 2, 2, 2])
_uv = me_plane_015.uv_layers.new(name='UVMap')
_uv.uv.foreach_set('vector', [0.9999, 9.992e-05, 0.9999, 0.9999, 0.0001002, 0.9999, 0.0001001, 9.997e-05, 0.375, 0.5, 0.625, 0.5, 0.625, 0.75, 0.375, 0.75, 0.375, 0.75, 0.625, 0.75, 0.625, 1.0, 0.375, 1.0, 0.125, 0.5, 0.375, 0.5, 0.375, 0.75, 0.125, 0.75, 0.625, 0.5, 0.875, 0.5, 0.875, 0.75, 0.625, 0.75])
me_plane_015.materials.append(mat_metallic_frame)
me_plane_015.materials.append(mat_concrete_inner)
me_plane_015.materials.append(mat_concrete_outter)
me_plane_015.materials.append(mat_emission_blue)
me_plane_015.materials.append(mat_emission_green)
me_plane_015.update()
me_plane_016 = bpy.data.meshes.new('Plane.016')
me_plane_016.from_pydata([(1.8, 0.1443, 0.0), (2.0, 0.3443, 0.0), (1.8, -1.8, 0.0), (2.0, -2.0, 0.0), (-1.8, 0.1443, 0.0), (-2.0, 0.3443, 0.0), (-1.8, -1.8, 0.0), (-2.0, -2.0, 0.0)], [], [(0, 4, 6, 2), (3, 2, 6, 7), (1, 0, 2, 3), (5, 4, 0, 1), (7, 6, 4, 5)])
me_plane_016.polygons.foreach_set('material_index', [1, 2, 2, 2, 2])
_uv = me_plane_016.uv_layers.new(name='UVMap')
_uv.uv.foreach_set('vector', [0.9999, 9.992e-05, 0.9999, 0.9999, 0.0001002, 0.9999, 0.0001001, 9.997e-05, 0.375, 0.5, 0.625, 0.5, 0.625, 0.75, 0.375, 0.75, 0.375, 0.75, 0.625, 0.75, 0.625, 1.0, 0.375, 1.0, 0.125, 0.5, 0.375, 0.5, 0.375, 0.75, 0.125, 0.75, 0.625, 0.5, 0.875, 0.5, 0.875, 0.75, 0.625, 0.75])
me_plane_016.materials.append(mat_metallic_frame)
me_plane_016.materials.append(mat_concrete_inner)
me_plane_016.materials.append(mat_concrete_outter)
me_plane_016.materials.append(mat_emission_blue)
me_plane_016.materials.append(mat_emission_green)
me_plane_016.update()
me_plane_017 = bpy.data.meshes.new('Plane.017')
me_plane_017.from_pydata([(1.8, 1.8, 0.0), (2.0, 2.0, 0.0), (1.8, -1.8, 0.0), (2.0, -2.0, 0.0), (-1.8, 1.8, 0.0), (-2.0, 2.0, 0.0), (-1.8, -1.8, 0.0), (-2.0, -2.0, 0.0)], [], [(0, 4, 6, 2), (3, 2, 6, 7), (1, 0, 2, 3), (5, 4, 0, 1), (7, 6, 4, 5)])
me_plane_017.polygons.foreach_set('material_index', [1, 2, 2, 2, 2])
_uv = me_plane_017.uv_layers.new(name='UVMap')
_uv.uv.foreach_set('vector', [0.9999, 9.992e-05, 0.9999, 0.9999, 0.0001002, 0.9999, 0.0001001, 9.997e-05, 0.375, 0.5, 0.625, 0.5, 0.625, 0.75, 0.375, 0.75, 0.375, 0.75, 0.625, 0.75, 0.625, 1.0, 0.375, 1.0, 0.125, 0.5, 0.375, 0.5, 0.375, 0.75, 0.125, 0.75, 0.625, 0.5, 0.875, 0.5, 0.875, 0.75, 0.625, 0.75])
me_plane_017.materials.append(mat_metallic_frame)
me_plane_017.materials.append(mat_concrete_inner)
me_plane_017.materials.append(mat_concrete_outter)
me_plane_017.materials.append(mat_emission_blue)
me_plane_017.materials.append(mat_emission_green)
me_plane_017.update()
me_plane_018 = bpy.data.meshes.new('Plane.018')
me_plane_018.from_pydata([(1.8, 0.1443, 0.0), (2.0, 0.3443, 0.0), (1.8, -1.8, 0.0), (2.0, -2.0, 0.0), (-1.8, 0.1443, 0.0), (-2.0, 0.3443, 0.0), (-1.8, -1.8, 0.0), (-2.0, -2.0, 0.0)], [], [(0, 4, 6, 2), (3, 2, 6, 7), (1, 0, 2, 3), (5, 4, 0, 1), (7, 6, 4, 5)])
me_plane_018.polygons.foreach_set('material_index', [1, 2, 2, 2, 2])
_uv = me_plane_018.uv_layers.new(name='UVMap')
_uv.uv.foreach_set('vector', [0.9999, 9.992e-05, 0.9999, 0.9999, 0.0001002, 0.9999, 0.0001001, 9.997e-05, 0.375, 0.5, 0.625, 0.5, 0.625, 0.75, 0.375, 0.75, 0.375, 0.75, 0.625, 0.75, 0.625, 1.0, 0.375, 1.0, 0.125, 0.5, 0.375, 0.5, 0.375, 0.75, 0.125, 0.75, 0.625, 0.5, 0.875, 0.5, 0.875, 0.75, 0.625, 0.75])
me_plane_018.materials.append(mat_metallic_frame)
me_plane_018.materials.append(mat_concrete_inner)
me_plane_018.materials.append(mat_concrete_outter)
me_plane_018.materials.append(mat_emission_blue)
me_plane_018.materials.append(mat_emission_green)
me_plane_018.update()

# ---- objects
ob_tableplacemat = bpy.data.objects.new('TablePlaceMat', me_plane_003)
ob_grass = bpy.data.objects.new('Grass', me_plane_011)
ob_sidewalk_outter_1 = bpy.data.objects.new('sidewalk_outter_1', me_plane_009)
ob_sidewalk_outter_1_001 = bpy.data.objects.new('sidewalk_outter_1.001', me_plane_009)
ob_sidewalk_outter_1_002 = bpy.data.objects.new('sidewalk_outter_1.002', me_plane_009)
ob_sidewalk_outter_1_003 = bpy.data.objects.new('sidewalk_outter_1.003', me_plane_009)
ob_sidewalk_outter_1_004 = bpy.data.objects.new('sidewalk_outter_1.004', me_plane_009)
ob_sidewalk_outter_1_005 = bpy.data.objects.new('sidewalk_outter_1.005', me_plane_009)
ob_sidewalk_outter_1_006 = bpy.data.objects.new('sidewalk_outter_1.006', me_plane_009)
ob_sidewalk_outter_1_007 = bpy.data.objects.new('sidewalk_outter_1.007', me_plane_009)
ob_sidewalk_outter_1_008 = bpy.data.objects.new('sidewalk_outter_1.008', me_plane_009)
ob_sidewalk_outter_1_009 = bpy.data.objects.new('sidewalk_outter_1.009', me_plane_009)
ob_sidewalk_outter_1_010 = bpy.data.objects.new('sidewalk_outter_1.010', me_plane_009)
ob_sidewalk_outter_1_011 = bpy.data.objects.new('sidewalk_outter_1.011', me_plane_009)
ob_sidewalk_outter_1_012 = bpy.data.objects.new('sidewalk_outter_1.012', me_plane_009)
ob_sidewalk_outter_1_013 = bpy.data.objects.new('sidewalk_outter_1.013', me_plane_009)
ob_sidewalk_outter_1_014 = bpy.data.objects.new('sidewalk_outter_1.014', me_plane_009)
ob_sidewalk_outter_1_015 = bpy.data.objects.new('sidewalk_outter_1.015', me_plane_009)
ob_sidewalk_outter_1_016 = bpy.data.objects.new('sidewalk_outter_1.016', me_plane_009)
ob_sidewalk_outter_1_017 = bpy.data.objects.new('sidewalk_outter_1.017', me_plane_009)
ob_sidewalk_outter_1_018 = bpy.data.objects.new('sidewalk_outter_1.018', me_plane_009)
ob_sidewalk_outter_1_019 = bpy.data.objects.new('sidewalk_outter_1.019', me_plane_009)
ob_sidewalk_outter_1_020 = bpy.data.objects.new('sidewalk_outter_1.020', me_plane_009)
ob_sidewalk_outter_1_021 = bpy.data.objects.new('sidewalk_outter_1.021', me_plane_009)
ob_sidewalk_outter_1_022 = bpy.data.objects.new('sidewalk_outter_1.022', me_plane_009)
ob_sidewalk_outter_1_023 = bpy.data.objects.new('sidewalk_outter_1.023', me_plane_009)
ob_sidewalk_outter_1_024 = bpy.data.objects.new('sidewalk_outter_1.024', me_plane_009)
ob_sidewalk_outter_1_025 = bpy.data.objects.new('sidewalk_outter_1.025', me_plane_009)
ob_sidewalk_outter_1_026 = bpy.data.objects.new('sidewalk_outter_1.026', me_plane_009)
ob_sidewalk_outter_1_027 = bpy.data.objects.new('sidewalk_outter_1.027', me_plane_009)
ob_sidewalk_outter_1_028 = bpy.data.objects.new('sidewalk_outter_1.028', me_plane_009)
ob_sidewalk_outter_1_029 = bpy.data.objects.new('sidewalk_outter_1.029', me_plane_009)
ob_sidewalk_outter_1_030 = bpy.data.objects.new('sidewalk_outter_1.030', me_plane_009)
ob_sidewalk_outter_1_031 = bpy.data.objects.new('sidewalk_outter_1.031', me_plane_009)
ob_sidewalk_outter_1_032 = bpy.data.objects.new('sidewalk_outter_1.032', me_plane_009)
ob_sidewalk_outter_1_033 = bpy.data.objects.new('sidewalk_outter_1.033', me_plane_009)
ob_sidewalk_outter_1_034 = bpy.data.objects.new('sidewalk_outter_1.034', me_plane_009)
ob_sidewalk_outter_1_035 = bpy.data.objects.new('sidewalk_outter_1.035', me_plane_009)
ob_sidewalk_outter_1_036 = bpy.data.objects.new('sidewalk_outter_1.036', me_plane_009)
ob_sidewalk_outter_1_037 = bpy.data.objects.new('sidewalk_outter_1.037', me_plane_009)
ob_sidewalk_outter_1_038 = bpy.data.objects.new('sidewalk_outter_1.038', me_plane_009)
ob_sidewalk_outter_1_039 = bpy.data.objects.new('sidewalk_outter_1.039', me_plane_009)
ob_sidewalk_outter_1_040 = bpy.data.objects.new('sidewalk_outter_1.040', me_plane_009)
ob_sidewalk_outter_1_041 = bpy.data.objects.new('sidewalk_outter_1.041', me_plane_009)
ob_sidewalk_outter_1_042 = bpy.data.objects.new('sidewalk_outter_1.042', me_plane_009)
ob_sidewalk_outter_1_043 = bpy.data.objects.new('sidewalk_outter_1.043', me_plane_009)
ob_sidewalk_outter_1_044 = bpy.data.objects.new('sidewalk_outter_1.044', me_plane_009)
ob_sidewalk_outter_1_045 = bpy.data.objects.new('sidewalk_outter_1.045', me_plane_009)
ob_sidewalk_outter_1_046 = bpy.data.objects.new('sidewalk_outter_1.046', me_plane_009)
ob_sidewalk_outter_1_047 = bpy.data.objects.new('sidewalk_outter_1.047', me_plane_009)
ob_sidewalk_outter_1_048 = bpy.data.objects.new('sidewalk_outter_1.048', me_plane_009)
ob_sidewalk_outter_1_049 = bpy.data.objects.new('sidewalk_outter_1.049', me_plane_009)
ob_sidewalk_outter_1_050 = bpy.data.objects.new('sidewalk_outter_1.050', me_plane_009)
ob_sidewalk_outter_1_051 = bpy.data.objects.new('sidewalk_outter_1.051', me_plane_009)
ob_cylinder = bpy.data.objects.new('Cylinder', me_cylinder)
ob_sidewalk_outter_1_064 = bpy.data.objects.new('sidewalk_outter_1.064', me_plane_006)
ob_sidewalk_outter_1_065 = bpy.data.objects.new('sidewalk_outter_1.065', me_plane_006)
ob_sidewalk_outter_1_066 = bpy.data.objects.new('sidewalk_outter_1.066', me_plane_006)
ob_sidewalk_outter_1_067 = bpy.data.objects.new('sidewalk_outter_1.067', me_plane_006)
ob_sidewalk_outter_1_052 = bpy.data.objects.new('sidewalk_outter_1.052', me_plane_006)
ob_sidewalk_outter_1_053 = bpy.data.objects.new('sidewalk_outter_1.053', me_plane_006)
ob_sidewalk_outter_1_054 = bpy.data.objects.new('sidewalk_outter_1.054', me_plane_012)
ob_sidewalk_outter_1_055 = bpy.data.objects.new('sidewalk_outter_1.055', me_plane_012)
ob_sidewalk_outter_1_056 = bpy.data.objects.new('sidewalk_outter_1.056', me_plane_013)
ob_sidewalk_outter_1_057 = bpy.data.objects.new('sidewalk_outter_1.057', me_plane_013)
ob_sidewalk_outter_1_058 = bpy.data.objects.new('sidewalk_outter_1.058', me_plane_013)
ob_sidewalk_outter_1_059 = bpy.data.objects.new('sidewalk_outter_1.059', me_plane_013)
ob_sidewalk_outter_1_060 = bpy.data.objects.new('sidewalk_outter_1.060', me_plane_013)
ob_sidewalk_outter_1_061 = bpy.data.objects.new('sidewalk_outter_1.061', me_plane_013)
ob_sidewalk_outter_1_062 = bpy.data.objects.new('sidewalk_outter_1.062', me_plane_014)
ob_sidewalk_outter_1_063 = bpy.data.objects.new('sidewalk_outter_1.063', me_plane_014)
ob_sidewalk_outter_1_068 = bpy.data.objects.new('sidewalk_outter_1.068', me_plane_015)
ob_sidewalk_outter_1_069 = bpy.data.objects.new('sidewalk_outter_1.069', me_plane_015)
ob_sidewalk_outter_1_070 = bpy.data.objects.new('sidewalk_outter_1.070', me_plane_015)
ob_sidewalk_outter_1_071 = bpy.data.objects.new('sidewalk_outter_1.071', me_plane_015)
ob_sidewalk_outter_1_072 = bpy.data.objects.new('sidewalk_outter_1.072', me_plane_015)
ob_sidewalk_outter_1_073 = bpy.data.objects.new('sidewalk_outter_1.073', me_plane_015)
ob_sidewalk_outter_1_074 = bpy.data.objects.new('sidewalk_outter_1.074', me_plane_016)
ob_sidewalk_outter_1_075 = bpy.data.objects.new('sidewalk_outter_1.075', me_plane_016)
ob_sidewalk_outter_1_076 = bpy.data.objects.new('sidewalk_outter_1.076', me_plane_017)
ob_sidewalk_outter_1_077 = bpy.data.objects.new('sidewalk_outter_1.077', me_plane_017)
ob_sidewalk_outter_1_078 = bpy.data.objects.new('sidewalk_outter_1.078', me_plane_017)
ob_sidewalk_outter_1_079 = bpy.data.objects.new('sidewalk_outter_1.079', me_plane_017)
ob_sidewalk_outter_1_080 = bpy.data.objects.new('sidewalk_outter_1.080', me_plane_017)
ob_sidewalk_outter_1_081 = bpy.data.objects.new('sidewalk_outter_1.081', me_plane_017)
ob_sidewalk_outter_1_082 = bpy.data.objects.new('sidewalk_outter_1.082', me_plane_018)
ob_sidewalk_outter_1_083 = bpy.data.objects.new('sidewalk_outter_1.083', me_plane_018)

# ---- transforms, parenting, visibility, modifiers, constraints
ob_tableplacemat.location = (-28.0, -28.0, 0.0)
_m = ob_tableplacemat.modifiers.new('Mirror', 'MIRROR')
_m.use_axis = (True, True, False)
ob_grass.location = (-28.0, -28.0, -0.05)
ob_sidewalk_outter_1.location = (-14.0, -2.0, 0.0)
ob_sidewalk_outter_1_001.location = (-10.0, -2.0, 0.0)
ob_sidewalk_outter_1_002.location = (-6.0, -2.0, 0.0)
ob_sidewalk_outter_1_002.rotation_euler = (0.0, -0.0, 1.571)
ob_sidewalk_outter_1_003.location = (-2.0, -2.0, 0.0)
ob_sidewalk_outter_1_004.location = (-30.0, -2.0, 0.0)
ob_sidewalk_outter_1_005.location = (-26.0, -2.0, 0.0)
ob_sidewalk_outter_1_006.location = (-22.0, -2.0, 0.0)
ob_sidewalk_outter_1_006.rotation_euler = (0.0, -0.0, 1.571)
ob_sidewalk_outter_1_007.location = (-18.0, -2.0, 0.0)
ob_sidewalk_outter_1_008.location = (-46.0, -2.0, 0.0)
ob_sidewalk_outter_1_009.location = (-42.0, -2.0, 0.0)
ob_sidewalk_outter_1_010.location = (-38.0, -2.0, 0.0)
ob_sidewalk_outter_1_010.rotation_euler = (0.0, -0.0, 1.571)
ob_sidewalk_outter_1_011.location = (-34.0, -2.0, 0.0)
ob_sidewalk_outter_1_012.location = (-54.0, -2.0, 0.0)
ob_sidewalk_outter_1_013.location = (-50.0, -2.0, 0.0)
ob_sidewalk_outter_1_013.rotation_euler = (0.0, -0.0, 1.571)
ob_sidewalk_outter_1_014.location = (-54.0, -14.0, 0.0)
ob_sidewalk_outter_1_014.rotation_euler = (0.0, -0.0, 1.571)
ob_sidewalk_outter_1_015.location = (-54.0, -10.0, 0.0)
ob_sidewalk_outter_1_015.rotation_euler = (0.0, -0.0, 1.571)
ob_sidewalk_outter_1_016.location = (-54.0, -6.0, 0.0)
ob_sidewalk_outter_1_016.rotation_euler = (0.0, -0.0, 3.142)
ob_sidewalk_outter_1_017.location = (-54.0, -30.0, 0.0)
ob_sidewalk_outter_1_017.rotation_euler = (0.0, -0.0, 3.142)
ob_sidewalk_outter_1_018.location = (-54.0, -26.0, 0.0)
ob_sidewalk_outter_1_018.rotation_euler = (0.0, -0.0, 1.571)
ob_sidewalk_outter_1_019.location = (-54.0, -22.0, 0.0)
ob_sidewalk_outter_1_019.rotation_euler = (0.0, -0.0, 3.142)
ob_sidewalk_outter_1_020.location = (-54.0, -18.0, 0.0)
ob_sidewalk_outter_1_020.rotation_euler = (0.0, -0.0, 1.571)
ob_sidewalk_outter_1_021.location = (-54.0, -46.0, 0.0)
ob_sidewalk_outter_1_021.rotation_euler = (0.0, -0.0, 1.571)
ob_sidewalk_outter_1_022.location = (-54.0, -42.0, 0.0)
ob_sidewalk_outter_1_022.rotation_euler = (0.0, -0.0, 1.571)
ob_sidewalk_outter_1_023.location = (-54.0, -38.0, 0.0)
ob_sidewalk_outter_1_023.rotation_euler = (0.0, -0.0, 3.142)
ob_sidewalk_outter_1_024.location = (-54.0, -34.0, 0.0)
ob_sidewalk_outter_1_024.rotation_euler = (0.0, -0.0, 1.571)
ob_sidewalk_outter_1_025.location = (-54.0, -54.0, 0.0)
ob_sidewalk_outter_1_025.rotation_euler = (0.0, -0.0, 1.571)
ob_sidewalk_outter_1_026.location = (-54.0, -50.0, 0.0)
ob_sidewalk_outter_1_026.rotation_euler = (0.0, -0.0, 3.142)
ob_sidewalk_outter_1_027.location = (-10.0, -54.0, 0.0)
ob_sidewalk_outter_1_028.location = (-6.0, -54.0, 0.0)
ob_sidewalk_outter_1_029.location = (-2.0, -54.0, 0.0)
ob_sidewalk_outter_1_029.rotation_euler = (0.0, -0.0, 1.571)
ob_sidewalk_outter_1_030.location = (-26.0, -54.0, 0.0)
ob_sidewalk_outter_1_031.location = (-22.0, -54.0, 0.0)
ob_sidewalk_outter_1_032.location = (-18.0, -54.0, 0.0)
ob_sidewalk_outter_1_032.rotation_euler = (0.0, -0.0, 1.571)
ob_sidewalk_outter_1_033.location = (-14.0, -54.0, 0.0)
ob_sidewalk_outter_1_034.location = (-42.0, -54.0, 0.0)
ob_sidewalk_outter_1_035.location = (-38.0, -54.0, 0.0)
ob_sidewalk_outter_1_036.location = (-34.0, -54.0, 0.0)
ob_sidewalk_outter_1_036.rotation_euler = (0.0, -0.0, 1.571)
ob_sidewalk_outter_1_037.location = (-30.0, -54.0, 0.0)
ob_sidewalk_outter_1_038.location = (-50.0, -54.0, 0.0)
ob_sidewalk_outter_1_039.location = (-46.0, -54.0, 0.0)
ob_sidewalk_outter_1_039.rotation_euler = (0.0, -0.0, 1.571)
ob_sidewalk_outter_1_040.location = (-2.0, -42.0, 0.0)
ob_sidewalk_outter_1_040.rotation_euler = (0.0, -0.0, 4.712)
ob_sidewalk_outter_1_041.location = (-2.0, -46.0, 0.0)
ob_sidewalk_outter_1_041.rotation_euler = (0.0, -0.0, 4.712)
ob_sidewalk_outter_1_042.location = (-2.0, -50.0, 0.0)
ob_sidewalk_outter_1_042.rotation_euler = (0.0, -0.0, 6.283)
ob_sidewalk_outter_1_043.location = (-2.0, -26.0, 0.0)
ob_sidewalk_outter_1_043.rotation_euler = (0.0, -0.0, 4.712)
ob_sidewalk_outter_1_044.location = (-2.0, -30.0, 0.0)
ob_sidewalk_outter_1_044.rotation_euler = (0.0, -0.0, 4.712)
ob_sidewalk_outter_1_045.location = (-2.0, -34.0, 0.0)
ob_sidewalk_outter_1_045.rotation_euler = (0.0, -0.0, 6.283)
ob_sidewalk_outter_1_046.location = (-2.0, -38.0, 0.0)
ob_sidewalk_outter_1_046.rotation_euler = (0.0, -0.0, 4.712)
ob_sidewalk_outter_1_047.location = (-2.0, -10.0, 0.0)
ob_sidewalk_outter_1_047.rotation_euler = (0.0, -0.0, 4.712)
ob_sidewalk_outter_1_048.location = (-2.0, -14.0, 0.0)
ob_sidewalk_outter_1_048.rotation_euler = (0.0, -0.0, 4.712)
ob_sidewalk_outter_1_049.location = (-2.0, -18.0, 0.0)
ob_sidewalk_outter_1_049.rotation_euler = (0.0, -0.0, 6.283)
ob_sidewalk_outter_1_050.location = (-2.0, -22.0, 0.0)
ob_sidewalk_outter_1_050.rotation_euler = (0.0, -0.0, 4.712)
ob_sidewalk_outter_1_051.location = (-2.0, -6.0, 0.0)
ob_sidewalk_outter_1_051.rotation_euler = (0.0, -0.0, 6.283)
ob_cylinder.location = (-28.0, -28.0, 9.0)
ob_cylinder.rotation_euler = (0.0, -0.0, 0.3927)
ob_sidewalk_outter_1_064.location = (-50.0, -30.0, 0.0)
ob_sidewalk_outter_1_064.rotation_euler = (0.0, -0.0, 1.571)
ob_sidewalk_outter_1_065.location = (-50.0, -26.0, 0.0)
ob_sidewalk_outter_1_065.rotation_euler = (0.0, -0.0, 4.712)
ob_sidewalk_outter_1_066.location = (-46.0, -30.0, 0.0)
ob_sidewalk_outter_1_067.location = (-46.0, -26.0, 0.0)
ob_sidewalk_outter_1_067.rotation_euler = (0.0, -0.0, 3.142)
ob_sidewalk_outter_1_052.location = (-42.0, -30.0, 0.0)
ob_sidewalk_outter_1_052.rotation_euler = (0.0, -0.0, 1.571)
ob_sidewalk_outter_1_053.location = (-42.0, -26.0, 0.0)
ob_sidewalk_outter_1_053.rotation_euler = (0.0, -0.0, 4.712)
ob_sidewalk_outter_1_054.location = (-39.66, -30.0, 0.0)
ob_sidewalk_outter_1_054.rotation_euler = (0.0, -0.0, 1.571)
ob_sidewalk_outter_1_055.location = (-38.0, -26.0, 0.0)
ob_sidewalk_outter_1_055.rotation_euler = (0.0, -0.0, 4.712)
ob_sidewalk_outter_1_056.location = (-26.0, -50.0, 0.0)
ob_sidewalk_outter_1_056.rotation_euler = (0.0, -0.0, 3.142)
ob_sidewalk_outter_1_057.location = (-30.0, -50.0, 0.0)
ob_sidewalk_outter_1_057.rotation_euler = (0.0, -0.0, 6.283)
ob_sidewalk_outter_1_058.location = (-26.0, -46.0, 0.0)
ob_sidewalk_outter_1_058.rotation_euler = (0.0, -0.0, 1.571)
ob_sidewalk_outter_1_059.location = (-30.0, -46.0, 0.0)
ob_sidewalk_outter_1_059.rotation_euler = (0.0, -0.0, 4.712)
ob_sidewalk_outter_1_060.location = (-26.0, -42.0, 0.0)
ob_sidewalk_outter_1_060.rotation_euler = (0.0, -0.0, 3.142)
ob_sidewalk_outter_1_061.location = (-30.0, -42.0, 0.0)
ob_sidewalk_outter_1_061.rotation_euler = (0.0, -0.0, 6.283)
ob_sidewalk_outter_1_062.location = (-26.0, -39.66, 0.0)
ob_sidewalk_outter_1_062.rotation_euler = (0.0, -0.0, 3.142)
ob_sidewalk_outter_1_063.location = (-30.0, -38.0, 0.0)
ob_sidewalk_outter_1_063.rotation_euler = (0.0, -0.0, 6.283)
ob_sidewalk_outter_1_068.location = (-6.0, -26.0, 0.0)
ob_sidewalk_outter_1_068.rotation_euler = (0.0, -0.0, 4.712)
ob_sidewalk_outter_1_069.location = (-6.0, -30.0, 0.0)
ob_sidewalk_outter_1_069.rotation_euler = (0.0, -0.0, 7.854)
ob_sidewalk_outter_1_070.location = (-10.0, -26.0, 0.0)
ob_sidewalk_outter_1_070.rotation_euler = (0.0, -0.0, 3.142)
ob_sidewalk_outter_1_071.location = (-10.0, -30.0, 0.0)
ob_sidewalk_outter_1_071.rotation_euler = (0.0, -0.0, 6.283)
ob_sidewalk_outter_1_072.location = (-14.0, -26.0, 0.0)
ob_sidewalk_outter_1_072.rotation_euler = (0.0, -0.0, 4.712)
ob_sidewalk_outter_1_073.location = (-14.0, -30.0, 0.0)
ob_sidewalk_outter_1_073.rotation_euler = (0.0, -0.0, 7.854)
ob_sidewalk_outter_1_074.location = (-16.34, -26.0, 0.0)
ob_sidewalk_outter_1_074.rotation_euler = (0.0, -0.0, 4.712)
ob_sidewalk_outter_1_075.location = (-18.0, -30.0, 0.0)
ob_sidewalk_outter_1_075.rotation_euler = (0.0, -0.0, 7.854)
ob_sidewalk_outter_1_076.location = (-30.0, -6.0, 0.0)
ob_sidewalk_outter_1_076.rotation_euler = (0.0, -0.0, 6.283)
ob_sidewalk_outter_1_077.location = (-26.0, -6.0, 0.0)
ob_sidewalk_outter_1_077.rotation_euler = (0.0, -0.0, 9.425)
ob_sidewalk_outter_1_078.location = (-30.0, -10.0, 0.0)
ob_sidewalk_outter_1_078.rotation_euler = (0.0, -0.0, 4.712)
ob_sidewalk_outter_1_079.location = (-26.0, -10.0, 0.0)
ob_sidewalk_outter_1_079.rotation_euler = (0.0, -0.0, 7.854)
ob_sidewalk_outter_1_080.location = (-30.0, -14.0, 0.0)
ob_sidewalk_outter_1_080.rotation_euler = (0.0, -0.0, 6.283)
ob_sidewalk_outter_1_081.location = (-26.0, -14.0, 0.0)
ob_sidewalk_outter_1_081.rotation_euler = (0.0, -0.0, 9.425)
ob_sidewalk_outter_1_082.location = (-30.0, -16.34, 0.0)
ob_sidewalk_outter_1_082.rotation_euler = (0.0, -0.0, 6.283)
ob_sidewalk_outter_1_083.location = (-26.0, -18.0, 0.0)
ob_sidewalk_outter_1_083.rotation_euler = (0.0, -0.0, 9.425)

# ---- collection membership
col_collection.objects.link(ob_tableplacemat)
col_collection.objects.link(ob_grass)
col_sidewalk.objects.link(ob_sidewalk_outter_1)
col_sidewalk.objects.link(ob_sidewalk_outter_1_001)
col_sidewalk.objects.link(ob_sidewalk_outter_1_002)
col_sidewalk.objects.link(ob_sidewalk_outter_1_003)
col_sidewalk.objects.link(ob_sidewalk_outter_1_004)
col_sidewalk.objects.link(ob_sidewalk_outter_1_005)
col_sidewalk.objects.link(ob_sidewalk_outter_1_006)
col_sidewalk.objects.link(ob_sidewalk_outter_1_007)
col_sidewalk.objects.link(ob_sidewalk_outter_1_008)
col_sidewalk.objects.link(ob_sidewalk_outter_1_009)
col_sidewalk.objects.link(ob_sidewalk_outter_1_010)
col_sidewalk.objects.link(ob_sidewalk_outter_1_011)
col_sidewalk.objects.link(ob_sidewalk_outter_1_012)
col_sidewalk.objects.link(ob_sidewalk_outter_1_013)
col_sidewalk.objects.link(ob_sidewalk_outter_1_014)
col_sidewalk.objects.link(ob_sidewalk_outter_1_015)
col_sidewalk.objects.link(ob_sidewalk_outter_1_016)
col_sidewalk.objects.link(ob_sidewalk_outter_1_017)
col_sidewalk.objects.link(ob_sidewalk_outter_1_018)
col_sidewalk.objects.link(ob_sidewalk_outter_1_019)
col_sidewalk.objects.link(ob_sidewalk_outter_1_020)
col_sidewalk.objects.link(ob_sidewalk_outter_1_021)
col_sidewalk.objects.link(ob_sidewalk_outter_1_022)
col_sidewalk.objects.link(ob_sidewalk_outter_1_023)
col_sidewalk.objects.link(ob_sidewalk_outter_1_024)
col_sidewalk.objects.link(ob_sidewalk_outter_1_025)
col_sidewalk.objects.link(ob_sidewalk_outter_1_026)
col_sidewalk.objects.link(ob_sidewalk_outter_1_027)
col_sidewalk.objects.link(ob_sidewalk_outter_1_028)
col_sidewalk.objects.link(ob_sidewalk_outter_1_029)
col_sidewalk.objects.link(ob_sidewalk_outter_1_030)
col_sidewalk.objects.link(ob_sidewalk_outter_1_031)
col_sidewalk.objects.link(ob_sidewalk_outter_1_032)
col_sidewalk.objects.link(ob_sidewalk_outter_1_033)
col_sidewalk.objects.link(ob_sidewalk_outter_1_034)
col_sidewalk.objects.link(ob_sidewalk_outter_1_035)
col_sidewalk.objects.link(ob_sidewalk_outter_1_036)
col_sidewalk.objects.link(ob_sidewalk_outter_1_037)
col_sidewalk.objects.link(ob_sidewalk_outter_1_038)
col_sidewalk.objects.link(ob_sidewalk_outter_1_039)
col_sidewalk.objects.link(ob_sidewalk_outter_1_040)
col_sidewalk.objects.link(ob_sidewalk_outter_1_041)
col_sidewalk.objects.link(ob_sidewalk_outter_1_042)
col_sidewalk.objects.link(ob_sidewalk_outter_1_043)
col_sidewalk.objects.link(ob_sidewalk_outter_1_044)
col_sidewalk.objects.link(ob_sidewalk_outter_1_045)
col_sidewalk.objects.link(ob_sidewalk_outter_1_046)
col_sidewalk.objects.link(ob_sidewalk_outter_1_047)
col_sidewalk.objects.link(ob_sidewalk_outter_1_048)
col_sidewalk.objects.link(ob_sidewalk_outter_1_049)
col_sidewalk.objects.link(ob_sidewalk_outter_1_050)
col_sidewalk.objects.link(ob_sidewalk_outter_1_051)
col_sidewalk.objects.link(ob_cylinder)
col_sidewalk.objects.link(ob_sidewalk_outter_1_064)
col_sidewalk.objects.link(ob_sidewalk_outter_1_065)
col_sidewalk.objects.link(ob_sidewalk_outter_1_066)
col_sidewalk.objects.link(ob_sidewalk_outter_1_067)
col_sidewalk.objects.link(ob_sidewalk_outter_1_052)
col_sidewalk.objects.link(ob_sidewalk_outter_1_053)
col_sidewalk.objects.link(ob_sidewalk_outter_1_054)
col_sidewalk.objects.link(ob_sidewalk_outter_1_055)
col_sidewalk.objects.link(ob_sidewalk_outter_1_056)
col_sidewalk.objects.link(ob_sidewalk_outter_1_057)
col_sidewalk.objects.link(ob_sidewalk_outter_1_058)
col_sidewalk.objects.link(ob_sidewalk_outter_1_059)
col_sidewalk.objects.link(ob_sidewalk_outter_1_060)
col_sidewalk.objects.link(ob_sidewalk_outter_1_061)
col_sidewalk.objects.link(ob_sidewalk_outter_1_062)
col_sidewalk.objects.link(ob_sidewalk_outter_1_063)
col_sidewalk.objects.link(ob_sidewalk_outter_1_068)
col_sidewalk.objects.link(ob_sidewalk_outter_1_069)
col_sidewalk.objects.link(ob_sidewalk_outter_1_070)
col_sidewalk.objects.link(ob_sidewalk_outter_1_071)
col_sidewalk.objects.link(ob_sidewalk_outter_1_072)
col_sidewalk.objects.link(ob_sidewalk_outter_1_073)
col_sidewalk.objects.link(ob_sidewalk_outter_1_074)
col_sidewalk.objects.link(ob_sidewalk_outter_1_075)
col_sidewalk.objects.link(ob_sidewalk_outter_1_076)
col_sidewalk.objects.link(ob_sidewalk_outter_1_077)
col_sidewalk.objects.link(ob_sidewalk_outter_1_078)
col_sidewalk.objects.link(ob_sidewalk_outter_1_079)
col_sidewalk.objects.link(ob_sidewalk_outter_1_080)
col_sidewalk.objects.link(ob_sidewalk_outter_1_081)
col_sidewalk.objects.link(ob_sidewalk_outter_1_082)
col_sidewalk.objects.link(ob_sidewalk_outter_1_083)

# ---- scene / render settings (as saved in the file)
scene.frame_start = 0; scene.frame_end = 24; scene.frame_set(0)
scene.render.engine = 'BLENDER_EEVEE_NEXT'
scene.cycles.sampling_pattern = 'TABULATED_SOBOL'
scene.cycles.use_light_tree = False
scene.view_settings.view_transform = 'Filmic'
bpy.context.view_layer.update()

# ---- added for rendering (the .blend has no active camera): camera
cam_auto = bpy.data.cameras.new('AutoCamera')
cam_auto.lens = 50.0
cam_auto.sensor_width = 36.0
cam_auto.clip_end = 1285.96
ob_auto_camera = bpy.data.objects.new('AutoCamera', cam_auto)
scene.collection.objects.link(ob_auto_camera)
ob_auto_camera.location = (45.2741, -115.929, 58.6102)
ob_auto_camera.rotation_euler = (1.09748, -7.21219e-08, 0.694738)
scene.camera = ob_auto_camera
bpy.context.view_layer.update()
